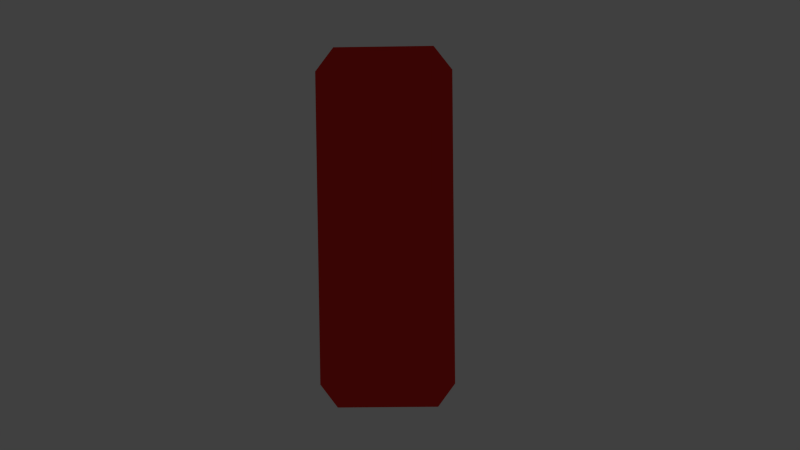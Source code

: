 # Source: crystal02.blend  (saved by Blender 2.66.0; exported with 4.5.12 LTS)
import bpy
from mathutils import Matrix  # noqa: F401  (used for matrix-valued properties, if any)

bpy.ops.wm.read_factory_settings(use_empty=True)
scene = bpy.context.scene
scene.name = 'Scene'

# ---- collections
col_collection_1 = bpy.data.collections.new('Collection 1'); scene.collection.children.link(col_collection_1)
col_collection_1.hide_render = True
col_collection_1.hide_viewport = True
col_collection_2 = bpy.data.collections.new('Collection 2'); scene.collection.children.link(col_collection_2)
col_collection_20 = bpy.data.collections.new('Collection 20'); scene.collection.children.link(col_collection_20)
col_collection_20.hide_render = True
col_collection_20.hide_viewport = True

# ---- materials (node trees are filled in below, after node groups)
mat_crystal_blue = bpy.data.materials.new('crystal_blue')
mat_crystal_blue.alpha_threshold = 0.0
mat_crystal_blue.use_transparent_shadow = False
mat_crystal_blue.diffuse_color = (0.04337, 0.03126, 0.8, 1.0)
mat_crystal_blue.specular_color = (0.3195, 0.3719, 1.0)
mat_crystal_blue.roughness = 0.5
mat_crystal_blue.line_color = (0.0, 0.0, 0.0, 0.5)
mat_crystal_red = bpy.data.materials.new('crystal_red')
mat_crystal_red.alpha_threshold = 0.0
mat_crystal_red.use_transparent_shadow = False
mat_crystal_red.diffuse_color = (0.8, 0.03145, 0.02126, 1.0)
mat_crystal_red.specular_color = (1.0, 0.4885, 0.4375)
mat_crystal_red.roughness = 0.5
mat_crystal_red.line_color = (0.0, 0.0, 0.0, 0.5)

# ---- material node trees

# ---- world
world_world = bpy.data.worlds.new('World'); scene.world = world_world
world_world.color = (0.05088, 0.05088, 0.05088)
world_world.use_sun_shadow = False
world_world.sun_shadow_jitter_overblur = 0.0
world_world.cycles.sampling_method = 'MANUAL'
world_world.cycles.sample_map_resolution = 256

# ---- cameras
cam_camera = bpy.data.cameras.new('Camera')
cam_camera.clip_end = 100.0
cam_camera.lens = 35.0
cam_camera.sensor_width = 32.0
cam_camera.sensor_height = 18.0
cam_camera.ortho_scale = 7.314
cam_camera.dof.focus_distance = 0.0
cam_camera.dof.aperture_fstop = 128.0

# ---- lights
light_lamp = bpy.data.lights.new('Lamp', 'SUN')
light_lamp.transmission_factor = 0.0
light_lamp.cutoff_distance = 30.0
light_lamp.angle = 0.1993
light_lamp.energy = 2.0
light_lamp.shadow_buffer_clip_start = 1.001
light_lamp.shadow_soft_size = 0.1
light_lamp.shadow_cascade_max_distance = 1000.0
light_lamp.cycles.use_multiple_importance_sampling = False

# ---- meshes
me_cylinder = bpy.data.meshes.new('Cylinder')
me_cylinder.from_pydata([(3.725e-08, 0.0, -1.0), (1.816e-08, 0.5126, 1.0), (2.98e-08, 0.0, -1.0), (0.1962, 0.4736, 1.0), (5.96e-08, 0.0, -1.0), (0.3624, 0.3624, 1.0), (5.96e-08, 0.0, -1.0), (0.4736, 0.1962, 1.0), (5.96e-08, 1.118e-08, -1.0), (0.5126, -1.696e-08, 1.0), (5.96e-08, 0.0, -1.0), (0.4736, -0.1962, 1.0), (5.96e-08, 0.0, -1.0), (0.3624, -0.3624, 1.0), (2.98e-08, 0.0, -1.0), (0.1962, -0.4736, 1.0), (3.725e-08, 0.0, -1.0), (9.555e-08, -0.5126, 1.0), (2.98e-08, 0.0, -1.0), (-0.1962, -0.4736, 1.0), (5.96e-08, 0.0, -1.0), (-0.3624, -0.3624, 1.0), (5.96e-08, 0.0, -1.0), (-0.4736, -0.1962, 1.0), (0.0, 1.118e-08, -1.0), (-0.5126, 1.156e-08, 1.0), (5.96e-08, 0.0, -1.0), (-0.4736, 0.1962, 1.0), (5.96e-08, 0.0, -1.0), (-0.3624, 0.3624, 1.0), (2.98e-08, 0.0, -1.0), (-0.1962, 0.4736, 1.0), (0.0, 1.0, 0.6473), (0.3827, 0.9239, 0.6473), (0.7071, 0.7071, 0.6473), (0.9239, 0.3827, 0.6473), (1.0, -4.371e-08, 0.6473), (0.9239, -0.3827, 0.6473), (0.7071, -0.7071, 0.6473), (0.3827, -0.9239, 0.6473), (1.51e-07, -1.0, 0.6473), (-0.3827, -0.9239, 0.6473), (-0.7071, -0.7071, 0.6473), (-0.9239, -0.3827, 0.6473), (-1.0, 1.192e-08, 0.6473), (-0.9239, 0.3827, 0.6473), (-0.7071, 0.7071, 0.6473), (-0.3827, 0.9239, 0.6473)], [], [(32, 1, 3, 33), (33, 3, 5, 34), (34, 5, 7, 35), (35, 7, 9, 36), (36, 9, 11, 37), (37, 11, 13, 38), (38, 13, 15, 39), (39, 15, 17, 40), (40, 17, 19, 41), (41, 19, 21, 42), (42, 21, 23, 43), (43, 23, 25, 44), (44, 25, 27, 45), (45, 27, 29, 46), (3, 1, 31, 29, 27, 25, 23, 21, 19, 17, 15, 13, 11, 9, 7, 5), (47, 31, 1, 32), (46, 29, 31, 47), (0, 2, 4, 6, 8, 10, 12, 14, 16, 18, 20, 22, 24, 26, 28, 30), (0, 32, 33, 2), (2, 33, 34, 4), (4, 34, 35, 6), (6, 35, 36, 8), (8, 36, 37, 10), (10, 37, 38, 12), (12, 38, 39, 14), (14, 39, 40, 16), (16, 40, 41, 18), (18, 41, 42, 20), (20, 42, 43, 22), (22, 43, 44, 24), (24, 44, 45, 26), (26, 45, 46, 28), (30, 47, 32, 0), (28, 46, 47, 30)])
me_cylinder.materials.append(mat_crystal_blue)
me_cylinder.use_remesh_preserve_volume = False
me_cylinder.use_remesh_preserve_attributes = False
me_cylinder.use_mirror_vertex_groups = False
me_cylinder.update()
me_cube_001 = bpy.data.meshes.new('Cube.001')
me_cube_001.from_pydata([(-0.745, -1.0, -1.0), (-0.745, 1.0, -1.0), (0.745, 1.0, -1.0), (0.745, -1.0, -1.0), (-0.7301, -1.0, 1.0), (-0.7301, 1.0, 1.0), (0.7301, 1.0, 1.0), (0.7301, -1.0, 1.0), (-1.0, 1.0, 0.8693), (-1.0, 1.0, -0.8693), (-1.0, -1.0, -0.8693), (-1.0, -1.0, 0.8693), (1.0, 1.0, 0.8693), (1.0, 1.0, -0.8693), (1.0, -1.0, 0.8693), (1.0, -1.0, -0.8693), (-0.7175, 1.0, 1.0), (0.7175, 1.0, 1.0), (0.7175, 1.0, -1.0), (-0.7175, 1.0, -1.0), (0.7175, -1.0, 1.0), (-0.7175, -1.0, 1.0), (-0.7175, -1.0, -1.0), (0.7175, -1.0, -1.0), (0.7175, 1.279, 0.8693), (-0.7175, 1.279, 0.8693), (0.7175, 1.279, -0.8693), (-0.7175, 1.279, -0.8693), (-0.7175, -1.279, 0.8693), (0.7175, -1.279, 0.8693), (-0.7175, -1.279, -0.8693), (0.7175, -1.279, -0.8693)], [], [(10, 9, 1, 0), (26, 13, 2, 18), (13, 15, 3, 2), (30, 10, 0, 22), (23, 18, 2, 3), (21, 16, 5, 4), (4, 5, 8, 11), (11, 8, 9, 10), (17, 6, 12, 24), (24, 12, 13, 26), (6, 7, 14, 12), (12, 14, 15, 13), (21, 4, 11, 28), (28, 11, 10, 30), (9, 27, 19, 1), (27, 26, 18, 19), (15, 31, 23, 3), (31, 30, 22, 23), (0, 1, 19, 22), (22, 19, 18, 23), (7, 6, 17, 20), (20, 17, 16, 21), (5, 16, 25, 8), (16, 17, 24, 25), (8, 25, 27, 9), (25, 24, 26, 27), (7, 20, 29, 14), (20, 21, 28, 29), (14, 29, 31, 15), (29, 28, 30, 31)])
me_cube_001.materials.append(mat_crystal_red)
me_cube_001.use_remesh_preserve_volume = False
me_cube_001.use_remesh_preserve_attributes = False
me_cube_001.use_mirror_vertex_groups = False
me_cube_001.update()

# ---- objects
ob_cylinder = bpy.data.objects.new('Cylinder', me_cylinder)
ob_cube = bpy.data.objects.new('Cube', me_cube_001)
ob_lamp = bpy.data.objects.new('Lamp', light_lamp)
ob_camera = bpy.data.objects.new('Camera', cam_camera)

# ---- transforms, parenting, visibility, modifiers, constraints
ob_cylinder.location = (0.0, 0.0, 0.0)
ob_cylinder.scale = (0.5034, 0.5034, 1.0)
ob_cylinder.lineart.crease_threshold = 0.0
ob_cube.location = (0.0, 0.0, 0.0)
ob_cube.scale = (0.3769, 0.2534, 1.0)
ob_cube.lineart.crease_threshold = 0.0
ob_lamp.location = (-4.316, -3.531, 2.913)
ob_lamp.rotation_euler = (-1.09, 0.4469, 2.419)
ob_lamp.lock_rotations_4d = False
ob_lamp.empty_display_type = 'ARROWS'
ob_lamp.color = (0.0, 0.0, 0.0, 0.0)
ob_lamp.lineart.crease_threshold = 0.0
ob_camera.location = (0.1526, -5.09, 0.2557)
ob_camera.rotation_euler = (1.522, 0.012, 0.01452)
ob_camera.scale = (1.0, 1.0, 1.0)
ob_camera.lock_rotations_4d = False
ob_camera.empty_display_type = 'ARROWS'
ob_camera.color = (0.0, 0.0, 0.0, 0.0)
ob_camera.display_type = 'WIRE'
ob_camera.lineart.crease_threshold = 0.0

# ---- collection membership
col_collection_1.objects.link(ob_cylinder)
col_collection_2.objects.link(ob_cube)
col_collection_20.objects.link(ob_lamp)
col_collection_20.objects.link(ob_camera)

# ---- scene / render settings (as saved in the file)
scene.camera = ob_camera
scene.frame_start = 1; scene.frame_end = 250; scene.frame_set(1)
scene.render.engine = 'BLENDER_EEVEE_NEXT'
scene.render.image_settings.compression = 90
scene.render.resolution_percentage = 50
scene.render.dither_intensity = 0.0
scene.render.film_transparent = True
scene.render.bake_margin = 2
scene.cycles.use_denoising = False
scene.cycles.samples = 10
scene.cycles.sampling_pattern = 'TABULATED_SOBOL'
scene.cycles.light_sampling_threshold = 0.0
scene.cycles.use_adaptive_sampling = False
scene.cycles.use_light_tree = False
scene.cycles.blur_glossy = 0.0
scene.cycles.volume_bounces = 1
scene.cycles.pixel_filter_type = 'GAUSSIAN'
scene.cycles.sample_clamp_indirect = 0.0
scene.view_settings.view_transform = 'Standard'
bpy.context.view_layer.update()
